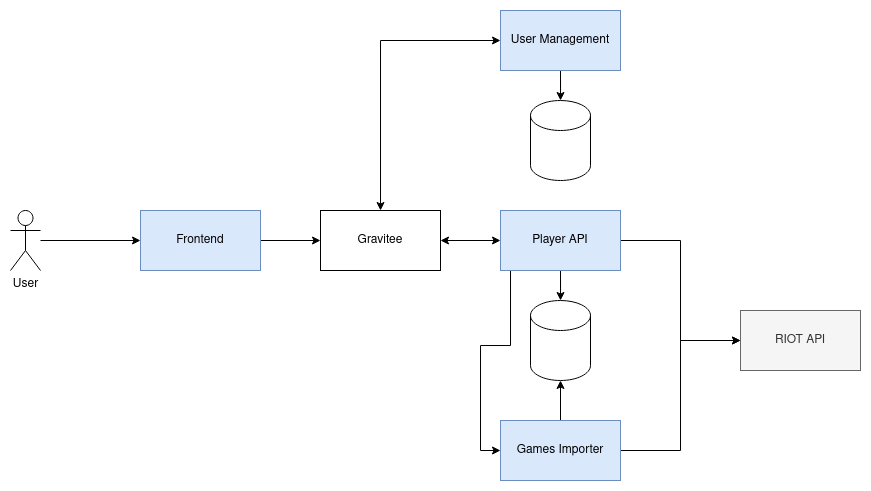

The diagram above was exported from draw.io. Its source (the exported page's mxGraphModel, read from the mxfile embedded in the PNG):
<mxGraphModel dx="1775" dy="976" grid="1" gridSize="10" guides="1" tooltips="1" connect="1" arrows="1" fold="1" page="1" pageScale="1" pageWidth="850" pageHeight="1100" math="0" shadow="0">
  <root>
    <mxCell id="0" />
    <mxCell id="1" parent="0" />
    <mxCell id="G9Zzggsc2qKCzgTVfwuZ-3" style="edgeStyle=orthogonalEdgeStyle;rounded=0;orthogonalLoop=1;jettySize=auto;html=1;" edge="1" parent="1" source="G9Zzggsc2qKCzgTVfwuZ-1" target="G9Zzggsc2qKCzgTVfwuZ-2">
      <mxGeometry relative="1" as="geometry" />
    </mxCell>
    <mxCell id="G9Zzggsc2qKCzgTVfwuZ-1" value="User" style="shape=umlActor;verticalLabelPosition=bottom;verticalAlign=top;html=1;" vertex="1" parent="1">
      <mxGeometry x="40" y="520" width="30" height="60" as="geometry" />
    </mxCell>
    <mxCell id="G9Zzggsc2qKCzgTVfwuZ-5" style="edgeStyle=orthogonalEdgeStyle;rounded=0;orthogonalLoop=1;jettySize=auto;html=1;entryX=0;entryY=0.5;entryDx=0;entryDy=0;" edge="1" parent="1" source="G9Zzggsc2qKCzgTVfwuZ-2" target="G9Zzggsc2qKCzgTVfwuZ-4">
      <mxGeometry relative="1" as="geometry" />
    </mxCell>
    <mxCell id="G9Zzggsc2qKCzgTVfwuZ-2" value="Frontend" style="rounded=0;whiteSpace=wrap;html=1;fillColor=#dae8fc;strokeColor=#6c8ebf;" vertex="1" parent="1">
      <mxGeometry x="170" y="520" width="120" height="60" as="geometry" />
    </mxCell>
    <mxCell id="G9Zzggsc2qKCzgTVfwuZ-17" style="edgeStyle=orthogonalEdgeStyle;rounded=0;orthogonalLoop=1;jettySize=auto;html=1;entryX=0;entryY=0.5;entryDx=0;entryDy=0;startArrow=classic;startFill=1;" edge="1" parent="1" source="G9Zzggsc2qKCzgTVfwuZ-4" target="G9Zzggsc2qKCzgTVfwuZ-7">
      <mxGeometry relative="1" as="geometry" />
    </mxCell>
    <mxCell id="G9Zzggsc2qKCzgTVfwuZ-18" style="edgeStyle=orthogonalEdgeStyle;rounded=0;orthogonalLoop=1;jettySize=auto;html=1;entryX=0;entryY=0.5;entryDx=0;entryDy=0;startArrow=classic;startFill=1;" edge="1" parent="1" source="G9Zzggsc2qKCzgTVfwuZ-4" target="G9Zzggsc2qKCzgTVfwuZ-6">
      <mxGeometry relative="1" as="geometry">
        <Array as="points">
          <mxPoint x="410" y="350" />
        </Array>
      </mxGeometry>
    </mxCell>
    <mxCell id="G9Zzggsc2qKCzgTVfwuZ-4" value="Gravitee" style="rounded=0;whiteSpace=wrap;html=1;" vertex="1" parent="1">
      <mxGeometry x="350" y="520" width="120" height="60" as="geometry" />
    </mxCell>
    <mxCell id="G9Zzggsc2qKCzgTVfwuZ-12" style="edgeStyle=orthogonalEdgeStyle;rounded=0;orthogonalLoop=1;jettySize=auto;html=1;" edge="1" parent="1" source="G9Zzggsc2qKCzgTVfwuZ-6" target="G9Zzggsc2qKCzgTVfwuZ-11">
      <mxGeometry relative="1" as="geometry" />
    </mxCell>
    <mxCell id="G9Zzggsc2qKCzgTVfwuZ-6" value="User Management" style="rounded=0;whiteSpace=wrap;html=1;fillColor=#dae8fc;strokeColor=#6c8ebf;" vertex="1" parent="1">
      <mxGeometry x="530" y="320" width="120" height="60" as="geometry" />
    </mxCell>
    <mxCell id="G9Zzggsc2qKCzgTVfwuZ-13" style="edgeStyle=orthogonalEdgeStyle;rounded=0;orthogonalLoop=1;jettySize=auto;html=1;" edge="1" parent="1" source="G9Zzggsc2qKCzgTVfwuZ-7" target="G9Zzggsc2qKCzgTVfwuZ-10">
      <mxGeometry relative="1" as="geometry" />
    </mxCell>
    <mxCell id="G9Zzggsc2qKCzgTVfwuZ-15" style="edgeStyle=orthogonalEdgeStyle;rounded=0;orthogonalLoop=1;jettySize=auto;html=1;" edge="1" parent="1" source="G9Zzggsc2qKCzgTVfwuZ-7" target="G9Zzggsc2qKCzgTVfwuZ-9">
      <mxGeometry relative="1" as="geometry">
        <Array as="points">
          <mxPoint x="710" y="550" />
          <mxPoint x="710" y="650" />
        </Array>
      </mxGeometry>
    </mxCell>
    <mxCell id="G9Zzggsc2qKCzgTVfwuZ-21" style="edgeStyle=orthogonalEdgeStyle;rounded=0;orthogonalLoop=1;jettySize=auto;html=1;entryX=0;entryY=0.5;entryDx=0;entryDy=0;" edge="1" parent="1" source="G9Zzggsc2qKCzgTVfwuZ-7" target="G9Zzggsc2qKCzgTVfwuZ-8">
      <mxGeometry relative="1" as="geometry">
        <Array as="points">
          <mxPoint x="540" y="655" />
          <mxPoint x="510" y="655" />
          <mxPoint x="510" y="760" />
        </Array>
      </mxGeometry>
    </mxCell>
    <mxCell id="G9Zzggsc2qKCzgTVfwuZ-7" value="Player API" style="rounded=0;whiteSpace=wrap;html=1;fillColor=#dae8fc;strokeColor=#6c8ebf;" vertex="1" parent="1">
      <mxGeometry x="530" y="520" width="120" height="60" as="geometry" />
    </mxCell>
    <mxCell id="G9Zzggsc2qKCzgTVfwuZ-14" style="edgeStyle=orthogonalEdgeStyle;rounded=0;orthogonalLoop=1;jettySize=auto;html=1;entryX=0.5;entryY=1;entryDx=0;entryDy=0;entryPerimeter=0;" edge="1" parent="1" source="G9Zzggsc2qKCzgTVfwuZ-8" target="G9Zzggsc2qKCzgTVfwuZ-10">
      <mxGeometry relative="1" as="geometry" />
    </mxCell>
    <mxCell id="G9Zzggsc2qKCzgTVfwuZ-16" style="edgeStyle=orthogonalEdgeStyle;rounded=0;orthogonalLoop=1;jettySize=auto;html=1;entryX=0;entryY=0.5;entryDx=0;entryDy=0;" edge="1" parent="1" source="G9Zzggsc2qKCzgTVfwuZ-8" target="G9Zzggsc2qKCzgTVfwuZ-9">
      <mxGeometry relative="1" as="geometry" />
    </mxCell>
    <mxCell id="G9Zzggsc2qKCzgTVfwuZ-8" value="Games Importer" style="rounded=0;whiteSpace=wrap;html=1;fillColor=#dae8fc;strokeColor=#6c8ebf;" vertex="1" parent="1">
      <mxGeometry x="530" y="730" width="120" height="60" as="geometry" />
    </mxCell>
    <mxCell id="G9Zzggsc2qKCzgTVfwuZ-9" value="RIOT API" style="rounded=0;whiteSpace=wrap;html=1;fillColor=#f5f5f5;fontColor=#333333;strokeColor=#666666;" vertex="1" parent="1">
      <mxGeometry x="770" y="620" width="120" height="60" as="geometry" />
    </mxCell>
    <mxCell id="G9Zzggsc2qKCzgTVfwuZ-10" value="" style="shape=cylinder3;whiteSpace=wrap;html=1;boundedLbl=1;backgroundOutline=1;size=15;" vertex="1" parent="1">
      <mxGeometry x="560" y="610" width="60" height="80" as="geometry" />
    </mxCell>
    <mxCell id="G9Zzggsc2qKCzgTVfwuZ-11" value="" style="shape=cylinder3;whiteSpace=wrap;html=1;boundedLbl=1;backgroundOutline=1;size=15;" vertex="1" parent="1">
      <mxGeometry x="560" y="410" width="60" height="80" as="geometry" />
    </mxCell>
  </root>
</mxGraphModel>